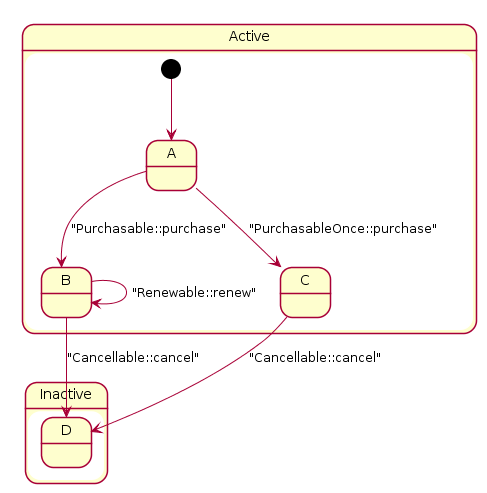

The diagram above was rendered by PlantUML. Its source (embedded in the PNG):
@startuml
skinparam shadowing false

state Active {
    [*] --> A
    A --> B : "Purchasable::purchase"
    B --> B : "Renewable::renew"
    A --> C : "PurchasableOnce::purchase"
}

state Inactive {
    B --> D : "Cancellable::cancel"
    C --> D : "Cancellable::cancel"
}
@enduml